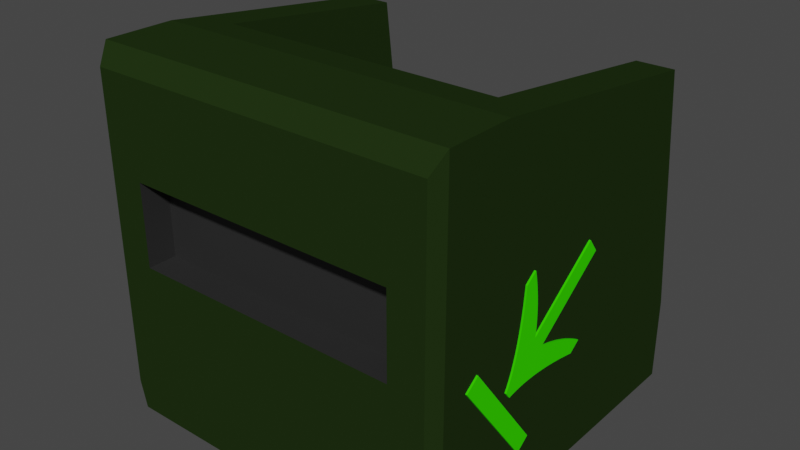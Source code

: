 # Source: importer.blend  (saved by Blender 3.6.13; exported with 4.5.12 LTS)
import bpy
from mathutils import Matrix  # noqa: F401  (used for matrix-valued properties, if any)

bpy.ops.wm.read_factory_settings(use_empty=True)
scene = bpy.context.scene
scene.name = 'Scene'

# ---- collections
col_collection = bpy.data.collections.new('Collection'); scene.collection.children.link(col_collection)

# ---- materials (node trees are filled in below, after node groups)
mat_conveyorin = bpy.data.materials.new('ConveyorIn')
mat_conveyorin.use_transparent_shadow = False
mat_base = bpy.data.materials.new('Base')
mat_base.use_transparent_shadow = False
mat_base.diffuse_color = (0.01539, 0.03106, 0.006843, 1.0)
mat_arrow = bpy.data.materials.new('Arrow')
mat_arrow.use_transparent_shadow = False
mat_arrow.diffuse_color = (0.03867, 0.8, 0.0, 1.0)
mat_light = bpy.data.materials.new('Light')
mat_light.use_transparent_shadow = False
mat_conveyors = bpy.data.materials.new('Conveyors')
mat_conveyors.use_transparent_shadow = False

# ---- material node trees
mat_conveyorin.use_nodes = True; mat_conveyorin.node_tree.nodes.clear()
_N = mat_conveyorin.node_tree.nodes; _L = mat_conveyorin.node_tree.links
n0 = _N.new('ShaderNodeBsdfPrincipled'); n0.name = 'Principled BSDF'; n0.location = (10, 300)
n0.distribution = 'GGX'
n0.subsurface_method = 'RANDOM_WALK_SKIN'
n0.inputs[0].default_value = (0.02365, 0.02365, 0.02365, 1.0)
n0.inputs[3].default_value = 1.45
n0.inputs[27].default_value = (0.0, 0.0, 0.0, 1.0)
n0.inputs[28].default_value = 1.0
n1 = _N.new('ShaderNodeOutputMaterial'); n1.name = 'Material Output'; n1.location = (300, 300)
_L.new(n0.outputs[0], n1.inputs[0])
n1.is_active_output = True
mat_conveyors.use_nodes = True; mat_conveyors.node_tree.nodes.clear()
_N = mat_conveyors.node_tree.nodes; _L = mat_conveyors.node_tree.links
n0 = _N.new('ShaderNodeBsdfPrincipled'); n0.name = 'Principled BSDF'; n0.location = (10, 300)
n0.distribution = 'GGX'
n0.subsurface_method = 'RANDOM_WALK_SKIN'
n0.inputs[0].default_value = (0.8, 0.7125, 0.0, 1.0)
n0.inputs[3].default_value = 1.45
n0.inputs[27].default_value = (0.0, 0.0, 0.0, 1.0)
n0.inputs[28].default_value = 1.0
n1 = _N.new('ShaderNodeOutputMaterial'); n1.name = 'Material Output'; n1.location = (300, 300)
_L.new(n0.outputs[0], n1.inputs[0])
n1.is_active_output = True

# ---- world
world_world = bpy.data.worlds.new('World'); scene.world = world_world
world_world.use_nodes = True; world_world.node_tree.nodes.clear()
_N = world_world.node_tree.nodes; _L = world_world.node_tree.links
n0 = _N.new('ShaderNodeOutputWorld'); n0.name = 'World Output'; n0.location = (300, 300)
n1 = _N.new('ShaderNodeBackground'); n1.name = 'Background'; n1.location = (10, 300)
n1.inputs[0].default_value = (0.05088, 0.05088, 0.05088, 1.0)
_L.new(n1.outputs[0], n0.inputs[0])
n0.is_active_output = True
world_world.color = (0.05088, 0.05088, 0.05088)
world_world.use_sun_shadow = False
world_world.sun_shadow_jitter_overblur = 0.0

# ---- meshes
me_text_001 = bpy.data.meshes.new('Text.001')
me_text_001.from_pydata([(0.5047, -0.1447, 0.1731), (0.5047, -0.3515, 0.4505), (0.5047, -0.3894, 0.4223), (0.5047, -0.1826, 0.1448), (0.5047, -0.2419, 0.3438), (0.5047, -0.229, 0.3264), (0.5047, -0.2129, 0.3297), (0.5047, -0.196, 0.3321), (0.5047, -0.1781, 0.3338), (0.5047, -0.1592, 0.3347), (0.5047, -0.1394, 0.3348), (0.5047, -0.1187, 0.3341), (0.5047, -0.09697, 0.3326), (0.5047, -0.07432, 0.3304), (0.5047, -0.05073, 0.3273), (0.5047, -0.02619, 0.3235), (0.5047, -0.0006928, 0.3188), (0.5047, 0.02575, 0.3134), (0.5047, 0.0567, 0.3365), (0.5047, 0.04394, 0.344), (0.5047, 0.031, 0.3511), (0.5047, 0.01787, 0.3578), (0.5047, 0.004564, 0.3642), (0.5047, -0.008927, 0.3701), (0.5047, -0.0226, 0.3756), (0.5047, -0.03645, 0.3808), (0.5047, -0.05049, 0.3855), (0.5047, -0.06471, 0.3899), (0.5047, -0.07911, 0.3938), (0.5047, -0.0937, 0.3974), (0.5047, -0.1085, 0.4006), (0.5047, 0.1039, 0.5589), (0.5047, 0.07591, 0.5964), (0.5047, -0.1364, 0.4381), (0.5047, -0.1353, 0.4532), (0.5047, -0.1345, 0.4682), (0.5047, -0.1342, 0.4831), (0.5047, -0.1343, 0.498), (0.5047, -0.1348, 0.5128), (0.5047, -0.1358, 0.5275), (0.5047, -0.1372, 0.5422), (0.5047, -0.1391, 0.5568), (0.5047, -0.1413, 0.5714), (0.5047, -0.144, 0.5859), (0.5047, -0.1471, 0.6003), (0.5047, -0.1507, 0.6147), (0.5047, -0.1816, 0.5916), (0.5047, -0.184, 0.5647), (0.5047, -0.1868, 0.539), (0.5047, -0.1902, 0.5144), (0.5047, -0.194, 0.4909), (0.5047, -0.1983, 0.4685), (0.5047, -0.203, 0.4473), (0.5047, -0.2083, 0.4272), (0.5047, -0.2141, 0.4083), (0.5047, -0.2203, 0.3905), (0.5047, -0.227, 0.3738), (0.5047, -0.2342, 0.3582), (0.5, 0.5, 0.0), (0.3809, -0.5, 0.4537), (0.3809, -0.5, 0.6838), (-0.5, 0.5, 5.96e-08), (-0.3809, -0.5, 0.4537), (-0.3809, -0.5, 0.6838), (-0.3967, 0.4875, 0.3354), (0.3386, -0.1613, 0.9453), (0.3967, 0.4875, 0.3354), (0.3809, -0.4195, 0.6838), (0.3809, -0.4195, 0.4537), (-0.3809, -0.4195, 0.4537), (-0.3809, -0.4195, 0.6838), (0.5, -0.4615, 1.0), (0.4803, -0.5, 0.9477), (0.5, -0.4615, 2.98e-08), (0.4796, -0.5, 0.07784), (0.4615, -0.5, 0.0), (-0.4796, -0.5, 0.07784), (-0.5, -0.4615, 2.98e-08), (-0.4615, -0.5, 0.0), (-0.5, -0.4615, 1.0), (-0.4803, -0.5, 0.9477), (-0.5061, -0.1447, 0.1731), (-0.5061, -0.3515, 0.4505), (-0.5061, -0.3894, 0.4223), (-0.5061, -0.1826, 0.1448), (-0.5061, -0.2419, 0.3438), (-0.5061, -0.229, 0.3264), (-0.5061, -0.2129, 0.3297), (-0.5061, -0.196, 0.3321), (-0.5061, -0.1781, 0.3338), (-0.5061, -0.1592, 0.3347), (-0.5061, -0.1394, 0.3348), (-0.5061, -0.1187, 0.3341), (-0.5061, -0.09697, 0.3326), (-0.5061, -0.07433, 0.3304), (-0.5061, -0.05073, 0.3273), (-0.5061, -0.02619, 0.3235), (-0.5061, -0.0006932, 0.3188), (-0.5061, 0.02575, 0.3134), (-0.5061, 0.0567, 0.3365), (-0.5061, 0.04394, 0.344), (-0.5061, 0.031, 0.3511), (-0.5061, 0.01787, 0.3578), (-0.5061, 0.004564, 0.3642), (-0.5061, -0.008927, 0.3701), (-0.5061, -0.0226, 0.3756), (-0.5061, -0.03645, 0.3808), (-0.5061, -0.05049, 0.3855), (-0.5061, -0.06471, 0.3899), (-0.5061, -0.07911, 0.3938), (-0.5061, -0.0937, 0.3974), (-0.5061, -0.1085, 0.4006), (-0.5061, 0.1039, 0.5589), (-0.5061, 0.07591, 0.5964), (-0.5061, -0.1364, 0.4381), (-0.5061, -0.1353, 0.4532), (-0.5061, -0.1345, 0.4682), (-0.5061, -0.1342, 0.4831), (-0.5061, -0.1343, 0.498), (-0.5061, -0.1348, 0.5128), (-0.5061, -0.1358, 0.5275), (-0.5061, -0.1372, 0.5422), (-0.5061, -0.1391, 0.5568), (-0.5061, -0.1413, 0.5714), (-0.5061, -0.144, 0.5859), (-0.5061, -0.1471, 0.6003), (-0.5061, -0.1507, 0.6147), (-0.5061, -0.1816, 0.5916), (-0.5061, -0.184, 0.5647), (-0.5061, -0.1868, 0.539), (-0.5061, -0.1902, 0.5144), (-0.5061, -0.194, 0.4909), (-0.5061, -0.1983, 0.4685), (-0.5061, -0.203, 0.4473), (-0.5061, -0.2083, 0.4272), (-0.5061, -0.2141, 0.4083), (-0.5061, -0.2203, 0.3905), (-0.5061, -0.227, 0.3738), (-0.5061, -0.2342, 0.3582), (0.4882, -0.2419, 0.3438), (0.4882, -0.2342, 0.3582), (0.4882, -0.229, 0.3264), (0.4882, -0.2129, 0.3297), (0.4882, -0.227, 0.3738), (0.4882, -0.196, 0.3321), (0.4882, -0.2203, 0.3905), (0.4882, -0.1781, 0.3338), (0.4882, -0.2141, 0.4083), (0.4882, -0.1592, 0.3347), (0.4882, -0.2083, 0.4272), (0.4882, -0.1394, 0.3348), (0.4882, -0.203, 0.4473), (0.4882, -0.1187, 0.3341), (0.4882, -0.1983, 0.4685), (0.4882, -0.09697, 0.3326), (0.4882, -0.194, 0.4909), (0.4882, -0.07432, 0.3304), (0.4882, -0.1902, 0.5144), (0.4882, -0.1364, 0.4381), (0.4882, -0.1085, 0.4006), (0.4882, -0.05073, 0.3273), (0.4882, -0.1353, 0.4532), (0.4882, 0.07591, 0.5964), (0.4882, 0.1039, 0.5589), (0.4882, -0.0937, 0.3974), (0.4882, -0.1868, 0.539), (0.4882, -0.02619, 0.3235), (0.4882, -0.1345, 0.4682), (0.4882, -0.07911, 0.3938), (0.4882, -0.1342, 0.4831), (0.4882, -0.06471, 0.3899), (0.4882, -0.184, 0.5647), (0.4882, -0.0006928, 0.3188), (0.4882, -0.1343, 0.498), (0.4882, -0.05049, 0.3855), (0.4882, -0.1348, 0.5128), (0.4882, -0.03645, 0.3808), (0.4882, -0.1816, 0.5916), (0.4882, 0.02575, 0.3134), (0.4882, -0.1358, 0.5275), (0.4882, -0.0226, 0.3756), (0.4882, -0.1372, 0.5422), (0.4882, -0.008927, 0.3701), (0.4882, -0.1507, 0.6147), (0.4882, 0.0567, 0.3365), (0.4882, 0.004564, 0.3642), (0.4882, -0.1391, 0.5568), (0.4882, 0.01787, 0.3578), (0.4882, -0.1413, 0.5714), (0.4882, 0.031, 0.3511), (0.4882, -0.144, 0.5859), (0.4882, 0.04394, 0.344), (0.4882, -0.1471, 0.6003), (0.4882, -0.1447, 0.1731), (0.4882, -0.1826, 0.1448), (0.4882, -0.3515, 0.4505), (0.4882, -0.3894, 0.4223), (-0.4992, -0.2419, 0.3438), (-0.4992, -0.2342, 0.3582), (-0.4992, -0.229, 0.3264), (-0.4992, -0.2129, 0.3297), (-0.4992, -0.227, 0.3738), (-0.4992, -0.196, 0.3321), (-0.4992, -0.2203, 0.3905), (-0.4992, -0.1781, 0.3338), (-0.4992, -0.2141, 0.4083), (-0.4992, -0.1592, 0.3347), (-0.4992, -0.2083, 0.4272), (-0.4992, -0.1394, 0.3348), (-0.4992, -0.203, 0.4473), (-0.4992, -0.1187, 0.3341), (-0.4992, -0.1983, 0.4685), (-0.4992, -0.09697, 0.3326), (-0.4992, -0.194, 0.4909), (-0.4992, -0.07433, 0.3304), (-0.4992, -0.1902, 0.5144), (-0.4992, -0.1364, 0.4381), (-0.4992, -0.1085, 0.4006), (-0.4992, -0.05073, 0.3273), (-0.4992, -0.1353, 0.4532), (-0.4992, 0.07591, 0.5964), (-0.4992, 0.1039, 0.5589), (-0.4992, -0.0937, 0.3974), (-0.4992, -0.1868, 0.539), (-0.4992, -0.02619, 0.3235), (-0.4992, -0.1345, 0.4682), (-0.4992, -0.07911, 0.3938), (-0.4992, -0.1342, 0.4831), (-0.4992, -0.06471, 0.3899), (-0.4992, -0.184, 0.5647), (-0.4992, -0.0006932, 0.3188), (-0.4992, -0.1343, 0.498), (-0.4992, -0.05049, 0.3855), (-0.4992, -0.1348, 0.5128), (-0.4992, -0.03645, 0.3808), (-0.4992, -0.1816, 0.5916), (-0.4992, 0.02575, 0.3134), (-0.4992, -0.1358, 0.5275), (-0.4992, -0.0226, 0.3756), (-0.4992, -0.1372, 0.5422), (-0.4992, -0.008927, 0.3701), (-0.4992, -0.1507, 0.6147), (-0.4992, 0.0567, 0.3365), (-0.4992, 0.004564, 0.3642), (-0.4992, -0.1391, 0.5568), (-0.4992, 0.01787, 0.3578), (-0.4992, -0.1413, 0.5714), (-0.4992, 0.031, 0.3511), (-0.4992, -0.144, 0.5859), (-0.4992, 0.04394, 0.344), (-0.4992, -0.1471, 0.6003), (-0.4992, -0.1447, 0.1731), (-0.4992, -0.1826, 0.1448), (-0.4992, -0.3515, 0.4505), (-0.4992, -0.3894, 0.4223), (-0.3967, 0.4171, 0.914), (0.3967, 0.4171, 0.914), (-0.5, 0.4171, 0.914), (-0.5, -0.2671, 1.0), (0.5, -0.2671, 1.0), (0.5, 0.4171, 0.914), (0.5, 0.5, 0.2329), (-0.5, 0.5, 0.2329), (-0.3386, -0.1613, 0.9453), (0.3433, -0.1165, 0.3886), (-0.3433, -0.1165, 0.3886), (0.3967, -0.1122, 0.3354), (-0.3967, -0.1122, 0.3354), (-0.3691, -0.1637, 0.9757), (0.3691, -0.1637, 0.9757), (0.3433, -0.198, 0.3821), (-0.3433, -0.198, 0.3821), (-0.3433, -0.2419, 0.9273), (0.3433, -0.2419, 0.9273), (-0.3967, -0.1646, 0.9871), (0.3967, -0.1646, 0.9871), (-0.3433, -0.1603, 0.9339), (0.3433, -0.1603, 0.9339), (-0.3691, -0.175, 0.9757), (0.3691, -0.175, 0.9757), (-0.3386, -0.1725, 0.9453), (0.3386, -0.1725, 0.9453), (0.4253, -0.212, 0.3978), (-0.4091, -0.212, 0.3978), (0.4253, -0.212, 0.3309), (0.4253, -0.091, 0.3309), (-0.4091, -0.091, 0.3309), (-0.4091, -0.212, 0.3309), (0.4253, -0.07205, 0.3309), (0.4253, 0.049, 0.3309), (-0.4091, 0.049, 0.3309), (-0.4091, -0.07205, 0.3309), (0.4253, 0.06795, 0.3309), (0.4253, 0.189, 0.3309), (-0.4091, 0.189, 0.3309), (-0.4091, 0.06795, 0.3309), (0.4253, 0.208, 0.3309), (0.4253, 0.329, 0.3309), (-0.4091, 0.329, 0.3309), (-0.4091, 0.208, 0.3309), (0.4253, 0.348, 0.3309), (0.4253, 0.469, 0.3309), (-0.4091, 0.469, 0.3309), (-0.4091, 0.348, 0.3309), (0.4253, 0.03755, 0.3978), (0.4253, 0.049, 0.3863), (-0.4091, 0.049, 0.3863), (-0.4091, 0.03755, 0.3978), (0.4253, -0.07205, 0.3863), (0.4253, -0.0606, 0.3978), (-0.4091, -0.0606, 0.3978), (-0.4091, -0.07205, 0.3863), (0.4253, 0.1775, 0.3978), (0.4253, 0.189, 0.3863), (-0.4091, 0.189, 0.3863), (-0.4091, 0.1775, 0.3978), (0.4253, 0.06795, 0.3863), (0.4253, 0.0794, 0.3978), (-0.4091, 0.0794, 0.3978), (-0.4091, 0.06795, 0.3863), (0.4253, 0.3175, 0.3978), (0.4253, 0.329, 0.3863), (-0.4091, 0.329, 0.3863), (-0.4091, 0.3175, 0.3978), (0.4253, 0.208, 0.3863), (0.4253, 0.2194, 0.3978), (-0.4091, 0.2194, 0.3978), (-0.4091, 0.208, 0.3863), (0.4253, 0.4575, 0.3978), (0.4253, 0.469, 0.3863), (-0.4091, 0.469, 0.3863), (-0.4091, 0.4575, 0.3978), (0.4253, 0.348, 0.3863), (0.4253, 0.3594, 0.3978), (-0.4091, 0.3594, 0.3978), (-0.4091, 0.348, 0.3863), (0.4253, -0.1083, 0.3978), (0.4253, -0.091, 0.3805), (-0.4091, -0.091, 0.3805), (-0.4091, -0.1083, 0.3978)], [], [(57, 4, 5), (57, 5, 6), (56, 57, 6), (56, 6, 7), (55, 56, 7), (55, 7, 8), (54, 55, 8), (54, 8, 9), (53, 54, 9), (53, 9, 10), (52, 53, 10), (52, 10, 11), (51, 52, 11), (51, 11, 12), (50, 51, 12), (50, 12, 13), (49, 50, 13), (49, 13, 33), (33, 13, 30), (30, 13, 14), (49, 33, 34), (32, 33, 30), (32, 30, 31), (29, 30, 14), (48, 49, 34), (29, 14, 15), (48, 34, 35), (28, 29, 15), (48, 35, 36), (27, 28, 15), (47, 48, 36), (27, 15, 16), (47, 36, 37), (26, 27, 16), (47, 37, 38), (25, 26, 16), (46, 47, 38), (25, 16, 17), (46, 38, 39), (24, 25, 17), (46, 39, 40), (23, 24, 17), (45, 46, 40), (23, 17, 18), (22, 23, 18), (45, 40, 41), (21, 22, 18), (45, 41, 42), (20, 21, 18), (45, 42, 43), (19, 20, 18), (45, 43, 44), (3, 0, 1), (3, 1, 2), (73, 75, 78, 77, 61, 58), (63, 62, 69, 70), (63, 60, 72, 80), (59, 62, 76, 78, 75, 74), (61, 262, 261, 58), (256, 66, 266, 275), (58, 261, 260, 259, 71, 73), (62, 63, 80, 76), (79, 71, 259, 258), (77, 79, 258, 257, 262, 61), (68, 67, 70, 69), (62, 59, 68, 69), (60, 63, 70, 67), (59, 60, 67, 68), (73, 74, 75), (76, 77, 78), (72, 74, 73, 71), (71, 79, 80, 72), (79, 77, 76, 80), (60, 59, 74, 72), (138, 86, 85), (138, 87, 86), (137, 87, 138), (137, 88, 87), (136, 88, 137), (136, 89, 88), (135, 89, 136), (135, 90, 89), (134, 90, 135), (134, 91, 90), (133, 91, 134), (133, 92, 91), (132, 92, 133), (132, 93, 92), (131, 93, 132), (131, 94, 93), (130, 94, 131), (130, 114, 94), (114, 111, 94), (111, 95, 94), (130, 115, 114), (113, 111, 114), (113, 112, 111), (110, 95, 111), (129, 115, 130), (110, 96, 95), (129, 116, 115), (109, 96, 110), (129, 117, 116), (108, 96, 109), (128, 117, 129), (108, 97, 96), (128, 118, 117), (107, 97, 108), (128, 119, 118), (106, 97, 107), (127, 119, 128), (106, 98, 97), (127, 120, 119), (105, 98, 106), (127, 121, 120), (104, 98, 105), (126, 121, 127), (104, 99, 98), (103, 99, 104), (126, 122, 121), (102, 99, 103), (126, 123, 122), (101, 99, 102), (126, 124, 123), (100, 99, 101), (126, 125, 124), (84, 82, 81), (84, 83, 82), (140, 141, 139), (140, 142, 141), (143, 142, 140), (143, 144, 142), (145, 144, 143), (145, 146, 144), (147, 146, 145), (147, 148, 146), (149, 148, 147), (149, 150, 148), (151, 150, 149), (151, 152, 150), (153, 152, 151), (153, 154, 152), (155, 154, 153), (155, 156, 154), (157, 156, 155), (157, 158, 156), (158, 159, 156), (159, 160, 156), (157, 161, 158), (162, 159, 158), (162, 163, 159), (164, 160, 159), (165, 161, 157), (164, 166, 160), (165, 167, 161), (168, 166, 164), (165, 169, 167), (170, 166, 168), (171, 169, 165), (170, 172, 166), (171, 173, 169), (174, 172, 170), (171, 175, 173), (176, 172, 174), (177, 175, 171), (176, 178, 172), (177, 179, 175), (180, 178, 176), (177, 181, 179), (182, 178, 180), (183, 181, 177), (182, 184, 178), (185, 184, 182), (183, 186, 181), (187, 184, 185), (183, 188, 186), (189, 184, 187), (183, 190, 188), (191, 184, 189), (183, 192, 190), (194, 195, 193), (194, 196, 195), (16, 15, 166, 172), (8, 7, 144, 146), (55, 54, 147, 145), (41, 40, 181, 186), (37, 36, 169, 173), (14, 13, 156, 160), (22, 21, 187, 185), (27, 26, 174, 170), (34, 33, 158, 161), (9, 8, 146, 148), (33, 32, 162, 158), (54, 53, 149, 147), (42, 41, 186, 188), (38, 37, 173, 175), (21, 20, 189, 187), (26, 25, 176, 174), (32, 31, 163, 162), (31, 30, 159, 163), (10, 9, 148, 150), (47, 46, 177, 171), (30, 29, 164, 159), (53, 52, 151, 149), (43, 42, 188, 190), (20, 19, 191, 189), (49, 48, 165, 157), (19, 18, 184, 191), (17, 16, 172, 178), (11, 10, 150, 152), (45, 44, 192, 183), (52, 51, 153, 151), (44, 43, 190, 192), (39, 38, 175, 179), (15, 14, 160, 166), (4, 57, 140, 139), (0, 3, 194, 193), (25, 24, 180, 176), (35, 34, 161, 167), (12, 11, 152, 154), (5, 4, 139, 141), (1, 0, 193, 195), (29, 28, 168, 164), (51, 50, 155, 153), (3, 2, 196, 194), (40, 39, 179, 181), (6, 5, 141, 142), (2, 1, 195, 196), (24, 23, 182, 180), (57, 56, 143, 140), (36, 35, 167, 169), (13, 12, 154, 156), (46, 45, 183, 177), (28, 27, 170, 168), (50, 49, 157, 155), (7, 6, 142, 144), (48, 47, 171, 165), (56, 55, 145, 143), (18, 17, 178, 184), (23, 22, 185, 182), (198, 197, 199), (198, 199, 200), (201, 198, 200), (201, 200, 202), (203, 201, 202), (203, 202, 204), (205, 203, 204), (205, 204, 206), (207, 205, 206), (207, 206, 208), (209, 207, 208), (209, 208, 210), (211, 209, 210), (211, 210, 212), (213, 211, 212), (213, 212, 214), (215, 213, 214), (215, 214, 216), (216, 214, 217), (217, 214, 218), (215, 216, 219), (220, 216, 217), (220, 217, 221), (222, 217, 218), (223, 215, 219), (222, 218, 224), (223, 219, 225), (226, 222, 224), (223, 225, 227), (228, 226, 224), (229, 223, 227), (228, 224, 230), (229, 227, 231), (232, 228, 230), (229, 231, 233), (234, 232, 230), (235, 229, 233), (234, 230, 236), (235, 233, 237), (238, 234, 236), (235, 237, 239), (240, 238, 236), (241, 235, 239), (240, 236, 242), (243, 240, 242), (241, 239, 244), (245, 243, 242), (241, 244, 246), (247, 245, 242), (241, 246, 248), (249, 247, 242), (241, 248, 250), (252, 251, 253), (252, 253, 254), (112, 221, 217, 111), (91, 208, 206, 90), (128, 229, 235, 127), (111, 217, 222, 110), (134, 207, 209, 133), (124, 248, 246, 123), (101, 247, 249, 100), (130, 215, 223, 129), (100, 249, 242, 99), (98, 236, 230, 97), (92, 210, 208, 91), (126, 241, 250, 125), (133, 209, 211, 132), (125, 250, 248, 124), (120, 237, 233, 119), (96, 224, 218, 95), (85, 197, 198, 138), (81, 251, 252, 84), (106, 234, 238, 105), (116, 225, 219, 115), (93, 212, 210, 92), (86, 199, 197, 85), (82, 253, 251, 81), (110, 222, 226, 109), (132, 211, 213, 131), (84, 252, 254, 83), (121, 239, 237, 120), (87, 200, 199, 86), (83, 254, 253, 82), (105, 238, 240, 104), (138, 198, 201, 137), (117, 227, 225, 116), (94, 214, 212, 93), (127, 235, 241, 126), (109, 226, 228, 108), (131, 213, 215, 130), (88, 202, 200, 87), (129, 223, 229, 128), (137, 201, 203, 136), (99, 242, 236, 98), (104, 240, 243, 103), (97, 230, 224, 96), (89, 204, 202, 88), (136, 203, 205, 135), (122, 244, 239, 121), (118, 231, 227, 117), (95, 218, 214, 94), (103, 243, 245, 102), (108, 228, 232, 107), (115, 219, 216, 114), (90, 206, 204, 89), (114, 216, 220, 113), (135, 205, 207, 134), (123, 246, 244, 122), (119, 233, 231, 118), (102, 245, 247, 101), (107, 232, 234, 106), (113, 220, 221, 112), (64, 255, 274, 267), (274, 255, 257, 258), (275, 274, 258, 259), (66, 256, 260, 261), (64, 66, 261, 262), (255, 64, 262, 257), (256, 275, 259, 260), (265, 276, 272, 271), (66, 64, 267, 266), (265, 264, 266, 267), (276, 265, 267, 274), (269, 65, 281, 279), (264, 277, 275, 266), (273, 270, 271, 272), (276, 277, 273, 272), (264, 265, 271, 270), (277, 264, 270, 273), (269, 268, 274, 275), (263, 65, 277, 276), (268, 263, 276, 274), (65, 269, 275, 277), (281, 280, 278, 279), (65, 263, 280, 281), (263, 268, 278, 280), (268, 269, 279, 278), (337, 285, 286, 338), (305, 289, 290, 306), (313, 293, 294, 314), (321, 297, 298, 322), (329, 301, 302, 330), (285, 284, 287, 286), (289, 288, 291, 290), (293, 292, 295, 294), (297, 296, 299, 298), (301, 300, 303, 302), (338, 286, 287, 283, 339), (328, 331, 334, 333), (314, 294, 295, 319, 318, 315), (330, 302, 303, 335, 334, 331), (319, 295, 292, 316), (283, 287, 284, 282), (335, 303, 300, 332), (324, 296, 297, 321, 320, 325), (304, 307, 310, 309), (320, 323, 326, 325), (306, 290, 291, 311, 310, 307), (322, 298, 299, 327, 326, 323), (311, 291, 288, 308), (327, 299, 296, 324), (316, 292, 293, 313, 312, 317), (336, 339, 283, 282), (332, 300, 301, 329, 328, 333), (312, 315, 318, 317), (304, 305, 306, 307), (310, 311, 308, 309), (312, 313, 314, 315), (318, 319, 316, 317), (320, 321, 322, 323), (326, 327, 324, 325), (328, 329, 330, 331), (334, 335, 332, 333), (308, 288, 289, 305, 304, 309), (336, 337, 338, 339), (282, 284, 285, 337, 336)])
me_text_001.polygons.foreach_set('material_index', [2, 2, 2, 2, 2, 2, 2, 2, 2, 2, 2, 2, 2, 2, 2, 2, 2, 2, 2, 2, 2, 2, 2, 2, 2, 2, 2, 2, 2, 2, 2, 2, 2, 2, 2, 2, 2, 2, 2, 2, 2, 2, 2, 2, 2, 2, 2, 2, 2, 2, 2, 2, 2, 2, 1, 0, 1, 1, 1, 1, 1, 1, 1, 1, 0, 0, 0, 0, 1, 1, 1, 1, 1, 1, 2, 2, 2, 2, 2, 2, 2, 2, 2, 2, 2, 2, 2, 2, 2, 2, 2, 2, 2, 2, 2, 2, 2, 2, 2, 2, 2, 2, 2, 2, 2, 2, 2, 2, 2, 2, 2, 2, 2, 2, 2, 2, 2, 2, 2, 2, 2, 2, 2, 2, 2, 2, 2, 2, 2, 2, 2, 2, 2, 2, 2, 2, 2, 2, 2, 2, 2, 2, 2, 2, 2, 2, 2, 2, 2, 2, 2, 2, 2, 2, 2, 2, 2, 2, 2, 2, 2, 2, 2, 2, 2, 2, 2, 2, 2, 2, 2, 2, 2, 2, 2, 2, 2, 2, 2, 2, 2, 2, 2, 2, 2, 2, 2, 2, 2, 2, 2, 2, 2, 2, 2, 2, 2, 2, 2, 2, 2, 2, 2, 2, 2, 2, 2, 2, 2, 2, 2, 2, 2, 2, 2, 2, 2, 2, 2, 2, 2, 2, 2, 2, 2, 2, 2, 2, 2, 2, 2, 2, 2, 2, 2, 2, 2, 2, 2, 2, 2, 2, 2, 2, 2, 2, 2, 2, 2, 2, 2, 2, 2, 2, 2, 2, 2, 2, 2, 2, 2, 2, 2, 2, 2, 2, 2, 2, 2, 2, 2, 2, 2, 2, 2, 2, 2, 2, 2, 2, 2, 2, 2, 2, 2, 2, 2, 2, 2, 2, 2, 2, 2, 2, 2, 2, 2, 2, 2, 2, 2, 2, 2, 2, 2, 2, 2, 2, 2, 2, 2, 2, 2, 2, 2, 2, 2, 2, 2, 2, 2, 2, 2, 2, 2, 2, 2, 2, 2, 2, 2, 2, 2, 2, 2, 2, 2, 2, 2, 2, 2, 2, 2, 2, 2, 2, 2, 2, 2, 2, 2, 2, 1, 1, 1, 1, 1, 1, 1, 0, 1, 1, 1, 3, 1, 0, 0, 0, 0, 1, 1, 1, 1, 3, 3, 3, 3, 4, 4, 4, 4, 4, 4, 4, 4, 4, 4, 4, 4, 4, 4, 4, 4, 4, 4, 4, 4, 4, 4, 4, 4, 4, 4, 4, 4, 4, 4, 4, 4, 4, 4, 4, 4, 4, 4, 4])
_uv = me_text_001.uv_layers.new(name='UVMap')
_uv.uv.foreach_set('vector', [1.0, 0.0, 0.03738, 0.0, 0.04673, 0.0, 1.0, 0.0, 0.04673, 0.0, 0.05607, 0.0, 0.9907, 0.0, 1.0, 0.0, 0.05607, 0.0, 0.9907, 0.0, 0.05607, 0.0, 0.06542, 0.0, 0.9813, 0.0, 0.9907, 0.0, 0.06542, 0.0, 0.9813, 0.0, 0.06542, 0.0, 0.07477, 0.0, 0.972, 0.0, 0.9813, 0.0, 0.07477, 0.0, 0.972, 0.0, 0.07477, 0.0, 0.08411, 0.0, 0.9626, 0.0, 0.972, 0.0, 0.08411, 0.0, 0.9626, 0.0, 0.08411, 0.0, 0.09346, 0.0, 0.9533, 0.0, 0.9626, 0.0, 0.09346, 0.0, 0.9533, 0.0, 0.09346, 0.0, 0.1028, 0.0, 0.9439, 0.0, 0.9533, 0.0, 0.1028, 0.0, 0.9439, 0.0, 0.1028, 0.0, 0.1121, 0.0, 0.9346, 0.0, 0.9439, 0.0, 0.1121, 0.0, 0.9346, 0.0, 0.1121, 0.0, 0.1215, 0.0, 0.9252, 0.0, 0.9346, 0.0, 0.1215, 0.0, 0.9252, 0.0, 0.1215, 0.0, 0.7757, 0.0, 0.7757, 0.0, 0.1215, 0.0, 0.2804, 0.0, 0.2804, 0.0, 0.1215, 0.0, 0.1308, 0.0, 0.9252, 0.0, 0.7757, 0.0, 0.785, 0.0, 0.7664, 0.0, 0.7757, 0.0, 0.2804, 0.0, 0.7664, 0.0, 0.2804, 0.0, 0.2897, 0.0, 0.271, 0.0, 0.2804, 0.0, 0.1308, 0.0, 0.9159, 0.0, 0.9252, 0.0, 0.785, 0.0, 0.271, 0.0, 0.1308, 0.0, 0.1402, 0.0, 0.9159, 0.0, 0.785, 0.0, 0.7944, 0.0, 0.2617, 0.0, 0.271, 0.0, 0.1402, 0.0, 0.9159, 0.0, 0.7944, 0.0, 0.8037, 0.0, 0.2523, 0.0, 0.2617, 0.0, 0.1402, 0.0, 0.9065, 0.0, 0.9159, 0.0, 0.8037, 0.0, 0.2523, 0.0, 0.1402, 0.0, 0.1495, 0.0, 0.9065, 0.0, 0.8037, 0.0, 0.8131, 0.0, 0.243, 0.0, 0.2523, 0.0, 0.1495, 0.0, 0.9065, 0.0, 0.8131, 0.0, 0.8224, 0.0, 0.2336, 0.0, 0.243, 0.0, 0.1495, 0.0, 0.8972, 0.0, 0.9065, 0.0, 0.8224, 0.0, 0.2336, 0.0, 0.1495, 0.0, 0.1589, 0.0, 0.8972, 0.0, 0.8224, 0.0, 0.8318, 0.0, 0.2243, 0.0, 0.2336, 0.0, 0.1589, 0.0, 0.8972, 0.0, 0.8318, 0.0, 0.8411, 0.0, 0.215, 0.0, 0.2243, 0.0, 0.1589, 0.0, 0.8879, 0.0, 0.8972, 0.0, 0.8411, 0.0, 0.215, 0.0, 0.1589, 0.0, 0.1682, 0.0, 0.2056, 0.0, 0.215, 0.0, 0.1682, 0.0, 0.8879, 0.0, 0.8411, 0.0, 0.8505, 0.0, 0.1963, 0.0, 0.2056, 0.0, 0.1682, 0.0, 0.8879, 0.0, 0.8505, 0.0, 0.8598, 0.0, 0.1869, 0.0, 0.1963, 0.0, 0.1682, 0.0, 0.8879, 0.0, 0.8598, 0.0, 0.8692, 0.0, 0.1776, 0.0, 0.1869, 0.0, 0.1682, 0.0, 0.8879, 0.0, 0.8692, 0.0, 0.8785, 0.0, 0.02804, 0.0, 0.0, 0.0, 0.009346, 0.0, 0.02804, 0.0, 0.009346, 0.0, 0.01869, 0.0, 0.125, 0.5096, 0.1346, 0.5, 0.3654, 0.5, 0.375, 0.5096, 0.375, 0.75, 0.125, 0.75, 0.5952, 0.4702, 0.4048, 0.4702, 0.4048, 0.4702, 0.5952, 0.4702, 0.5952, 0.4702, 0.5952, 0.2798, 0.6201, 0.2549, 0.6201, 0.4951, 0.4048, 0.2798, 0.4048, 0.4702, 0.3801, 0.4949, 0.375, 0.4904, 0.375, 0.2596, 0.3801, 0.2551, 0.375, 0.75, 0.4332, 0.75, 0.4332, 1.0, 0.375, 1.0, 0.5291, 0.1535, 0.4477, 0.86, 0.4384, 0.9074, 0.5503, 0.3498, 0.375, 0.0, 0.4332, 0.0, 0.5291, 0.09589, 0.625, 0.1918, 0.625, 0.2404, 0.375, 0.2404, 0.4048, 0.4702, 0.5952, 0.4702, 0.6201, 0.4951, 0.3801, 0.4949, 0.625, 0.5096, 0.875, 0.5096, 0.875, 0.5582, 0.625, 0.5582, 0.375, 0.5096, 0.625, 0.5096, 0.625, 0.5582, 0.5291, 0.6541, 0.4332, 0.75, 0.375, 0.75, 0.4048, 0.2798, 0.5952, 0.2798, 0.5952, 0.4702, 0.4048, 0.4702, 0.4048, 0.4702, 0.4048, 0.2798, 0.4048, 0.2798, 0.4048, 0.4702, 0.5952, 0.2798, 0.5952, 0.4702, 0.5952, 0.4702, 0.5952, 0.2798, 0.4048, 0.2798, 0.5952, 0.2798, 0.5952, 0.2798, 0.4048, 0.2798, 0.125, 0.5096, 0.1301, 0.5, 0.1346, 0.5, 0.3699, 0.5, 0.375, 0.5096, 0.3654, 0.5, 0.6201, 0.2549, 0.3801, 0.2551, 0.375, 0.2404, 0.625, 0.2404, 0.625, 0.25, 0.625, 0.5, 0.6201, 0.4951, 0.6201, 0.2549, 0.625, 0.5096, 0.375, 0.5096, 0.3801, 0.4949, 0.6201, 0.4951, 0.5952, 0.2798, 0.4048, 0.2798, 0.3801, 0.2551, 0.6201, 0.2549, 1.0, 0.0, 0.04673, 0.0, 0.03738, 0.0, 1.0, 0.0, 0.05607, 0.0, 0.04673, 0.0, 0.9907, 0.0, 0.05607, 0.0, 1.0, 0.0, 0.9907, 0.0, 0.06542, 0.0, 0.05607, 0.0, 0.9813, 0.0, 0.06542, 0.0, 0.9907, 0.0, 0.9813, 0.0, 0.07477, 0.0, 0.06542, 0.0, 0.972, 0.0, 0.07477, 0.0, 0.9813, 0.0, 0.972, 0.0, 0.08411, 0.0, 0.07477, 0.0, 0.9626, 0.0, 0.08411, 0.0, 0.972, 0.0, 0.9626, 0.0, 0.09346, 0.0, 0.08411, 0.0, 0.9533, 0.0, 0.09346, 0.0, 0.9626, 0.0, 0.9533, 0.0, 0.1028, 0.0, 0.09346, 0.0, 0.9439, 0.0, 0.1028, 0.0, 0.9533, 0.0, 0.9439, 0.0, 0.1121, 0.0, 0.1028, 0.0, 0.9346, 0.0, 0.1121, 0.0, 0.9439, 0.0, 0.9346, 0.0, 0.1215, 0.0, 0.1121, 0.0, 0.9252, 0.0, 0.1215, 0.0, 0.9346, 0.0, 0.9252, 0.0, 0.7757, 0.0, 0.1215, 0.0, 0.7757, 0.0, 0.2804, 0.0, 0.1215, 0.0, 0.2804, 0.0, 0.1308, 0.0, 0.1215, 0.0, 0.9252, 0.0, 0.785, 0.0, 0.7757, 0.0, 0.7664, 0.0, 0.2804, 0.0, 0.7757, 0.0, 0.7664, 0.0, 0.2897, 0.0, 0.2804, 0.0, 0.271, 0.0, 0.1308, 0.0, 0.2804, 0.0, 0.9159, 0.0, 0.785, 0.0, 0.9252, 0.0, 0.271, 0.0, 0.1402, 0.0, 0.1308, 0.0, 0.9159, 0.0, 0.7944, 0.0, 0.785, 0.0, 0.2617, 0.0, 0.1402, 0.0, 0.271, 0.0, 0.9159, 0.0, 0.8037, 0.0, 0.7944, 0.0, 0.2523, 0.0, 0.1402, 0.0, 0.2617, 0.0, 0.9065, 0.0, 0.8037, 0.0, 0.9159, 0.0, 0.2523, 0.0, 0.1495, 0.0, 0.1402, 0.0, 0.9065, 0.0, 0.8131, 0.0, 0.8037, 0.0, 0.243, 0.0, 0.1495, 0.0, 0.2523, 0.0, 0.9065, 0.0, 0.8224, 0.0, 0.8131, 0.0, 0.2336, 0.0, 0.1495, 0.0, 0.243, 0.0, 0.8972, 0.0, 0.8224, 0.0, 0.9065, 0.0, 0.2336, 0.0, 0.1589, 0.0, 0.1495, 0.0, 0.8972, 0.0, 0.8318, 0.0, 0.8224, 0.0, 0.2243, 0.0, 0.1589, 0.0, 0.2336, 0.0, 0.8972, 0.0, 0.8411, 0.0, 0.8318, 0.0, 0.215, 0.0, 0.1589, 0.0, 0.2243, 0.0, 0.8879, 0.0, 0.8411, 0.0, 0.8972, 0.0, 0.215, 0.0, 0.1682, 0.0, 0.1589, 0.0, 0.2056, 0.0, 0.1682, 0.0, 0.215, 0.0, 0.8879, 0.0, 0.8505, 0.0, 0.8411, 0.0, 0.1963, 0.0, 0.1682, 0.0, 0.2056, 0.0, 0.8879, 0.0, 0.8598, 0.0, 0.8505, 0.0, 0.1869, 0.0, 0.1682, 0.0, 0.1963, 0.0, 0.8879, 0.0, 0.8692, 0.0, 0.8598, 0.0, 0.1776, 0.0, 0.1682, 0.0, 0.1869, 0.0, 0.8879, 0.0, 0.8785, 0.0, 0.8692, 0.0, 0.02804, 0.0, 0.009346, 0.0, 0.0, 0.0, 0.02804, 0.0, 0.01869, 0.0, 0.009346, 0.0, 1.0, 0.0, 0.04673, 0.0, 0.03738, 0.0, 1.0, 0.0, 0.05607, 0.0, 0.04673, 0.0, 0.9907, 0.0, 0.05607, 0.0, 1.0, 0.0, 0.9907, 0.0, 0.06542, 0.0, 0.05607, 0.0, 0.9813, 0.0, 0.06542, 0.0, 0.9907, 0.0, 0.9813, 0.0, 0.07477, 0.0, 0.06542, 0.0, 0.972, 0.0, 0.07477, 0.0, 0.9813, 0.0, 0.972, 0.0, 0.08411, 0.0, 0.07477, 0.0, 0.9626, 0.0, 0.08411, 0.0, 0.972, 0.0, 0.9626, 0.0, 0.09346, 0.0, 0.08411, 0.0, 0.9533, 0.0, 0.09346, 0.0, 0.9626, 0.0, 0.9533, 0.0, 0.1028, 0.0, 0.09346, 0.0, 0.9439, 0.0, 0.1028, 0.0, 0.9533, 0.0, 0.9439, 0.0, 0.1121, 0.0, 0.1028, 0.0, 0.9346, 0.0, 0.1121, 0.0, 0.9439, 0.0, 0.9346, 0.0, 0.1215, 0.0, 0.1121, 0.0, 0.9252, 0.0, 0.1215, 0.0, 0.9346, 0.0, 0.9252, 0.0, 0.7757, 0.0, 0.1215, 0.0, 0.7757, 0.0, 0.2804, 0.0, 0.1215, 0.0, 0.2804, 0.0, 0.1308, 0.0, 0.1215, 0.0, 0.9252, 0.0, 0.785, 0.0, 0.7757, 0.0, 0.7664, 0.0, 0.2804, 0.0, 0.7757, 0.0, 0.7664, 0.0, 0.2897, 0.0, 0.2804, 0.0, 0.271, 0.0, 0.1308, 0.0, 0.2804, 0.0, 0.9159, 0.0, 0.785, 0.0, 0.9252, 0.0, 0.271, 0.0, 0.1402, 0.0, 0.1308, 0.0, 0.9159, 0.0, 0.7944, 0.0, 0.785, 0.0, 0.2617, 0.0, 0.1402, 0.0, 0.271, 0.0, 0.9159, 0.0, 0.8037, 0.0, 0.7944, 0.0, 0.2523, 0.0, 0.1402, 0.0, 0.2617, 0.0, 0.9065, 0.0, 0.8037, 0.0, 0.9159, 0.0, 0.2523, 0.0, 0.1495, 0.0, 0.1402, 0.0, 0.9065, 0.0, 0.8131, 0.0, 0.8037, 0.0, 0.243, 0.0, 0.1495, 0.0, 0.2523, 0.0, 0.9065, 0.0, 0.8224, 0.0, 0.8131, 0.0, 0.2336, 0.0, 0.1495, 0.0, 0.243, 0.0, 0.8972, 0.0, 0.8224, 0.0, 0.9065, 0.0, 0.2336, 0.0, 0.1589, 0.0, 0.1495, 0.0, 0.8972, 0.0, 0.8318, 0.0, 0.8224, 0.0, 0.2243, 0.0, 0.1589, 0.0, 0.2336, 0.0, 0.8972, 0.0, 0.8411, 0.0, 0.8318, 0.0, 0.215, 0.0, 0.1589, 0.0, 0.2243, 0.0, 0.8879, 0.0, 0.8411, 0.0, 0.8972, 0.0, 0.215, 0.0, 0.1682, 0.0, 0.1589, 0.0, 0.2056, 0.0, 0.1682, 0.0, 0.215, 0.0, 0.8879, 0.0, 0.8505, 0.0, 0.8411, 0.0, 0.1963, 0.0, 0.1682, 0.0, 0.2056, 0.0, 0.8879, 0.0, 0.8598, 0.0, 0.8505, 0.0, 0.1869, 0.0, 0.1682, 0.0, 0.1963, 0.0, 0.8879, 0.0, 0.8692, 0.0, 0.8598, 0.0, 0.1776, 0.0, 0.1682, 0.0, 0.1869, 0.0, 0.8879, 0.0, 0.8785, 0.0, 0.8692, 0.0, 0.02804, 0.0, 0.009346, 0.0, 0.0, 0.0, 0.02804, 0.0, 0.01869, 0.0, 0.009346, 0.0, 0.1495, 0.0, 0.1402, 0.0, 0.1402, 0.0, 0.1495, 0.0, 0.07477, 0.0, 0.06542, 0.0, 0.06542, 0.0, 0.07477, 0.0, 0.9813, 0.0, 0.972, 0.0, 0.972, 0.0, 0.9813, 0.0, 0.8505, 0.0, 0.8411, 0.0, 0.8411, 0.0, 0.8505, 0.0, 0.8131, 0.0, 0.8037, 0.0, 0.8037, 0.0, 0.8131, 0.0, 0.1308, 0.0, 0.1215, 0.0, 0.1215, 0.0, 0.1308, 0.0, 0.2056, 0.0, 0.1963, 0.0, 0.1963, 0.0, 0.2056, 0.0, 0.2523, 0.0, 0.243, 0.0, 0.243, 0.0, 0.2523, 0.0, 0.785, 0.0, 0.7757, 0.0, 0.7757, 0.0, 0.785, 0.0, 0.08411, 0.0, 0.07477, 0.0, 0.07477, 0.0, 0.08411, 0.0, 0.7757, 0.0, 0.7664, 0.0, 0.7664, 0.0, 0.7757, 0.0, 0.972, 0.0, 0.9626, 0.0, 0.9626, 0.0, 0.972, 0.0, 0.8598, 0.0, 0.8505, 0.0, 0.8505, 0.0, 0.8598, 0.0, 0.8224, 0.0, 0.8131, 0.0, 0.8131, 0.0, 0.8224, 0.0, 0.1963, 0.0, 0.1869, 0.0, 0.1869, 0.0, 0.1963, 0.0, 0.243, 0.0, 0.2336, 0.0, 0.2336, 0.0, 0.243, 0.0, 0.7664, 0.0, 0.2897, 0.0, 0.2897, 0.0, 0.7664, 0.0, 0.2897, 0.0, 0.2804, 0.0, 0.2804, 0.0, 0.2897, 0.0, 0.09346, 0.0, 0.08411, 0.0, 0.08411, 0.0, 0.09346, 0.0, 0.9065, 0.0, 0.8972, 0.0, 0.8972, 0.0, 0.9065, 0.0, 0.2804, 0.0, 0.271, 0.0, 0.271, 0.0, 0.2804, 0.0, 0.9626, 0.0, 0.9533, 0.0, 0.9533, 0.0, 0.9626, 0.0, 0.8692, 0.0, 0.8598, 0.0, 0.8598, 0.0, 0.8692, 0.0, 0.1869, 0.0, 0.1776, 0.0, 0.1776, 0.0, 0.1869, 0.0, 0.9252, 0.0, 0.9159, 0.0, 0.9159, 0.0, 0.9252, 0.0, 0.1776, 0.0, 0.1682, 0.0, 0.1682, 0.0, 0.1776, 0.0, 0.1589, 0.0, 0.1495, 0.0, 0.1495, 0.0, 0.1589, 0.0, 0.1028, 0.0, 0.09346, 0.0, 0.09346, 0.0, 0.1028, 0.0, 0.8879, 0.0, 0.8785, 0.0, 0.8785, 0.0, 0.8879, 0.0, 0.9533, 0.0, 0.9439, 0.0, 0.9439, 0.0, 0.9533, 0.0, 0.8785, 0.0, 0.8692, 0.0, 0.8692, 0.0, 0.8785, 0.0, 0.8318, 0.0, 0.8224, 0.0, 0.8224, 0.0, 0.8318, 0.0, 0.1402, 0.0, 0.1308, 0.0, 0.1308, 0.0, 0.1402, 0.0, 0.03738, 0.0, 1.0, 0.0, 1.0, 0.0, 0.03738, 0.0, 0.0, 0.0, 0.02804, 0.0, 0.02804, 0.0, 0.0, 0.0, 0.2336, 0.0, 0.2243, 0.0, 0.2243, 0.0, 0.2336, 0.0, 0.7944, 0.0, 0.785, 0.0, 0.785, 0.0, 0.7944, 0.0, 0.1121, 0.0, 0.1028, 0.0, 0.1028, 0.0, 0.1121, 0.0, 0.04673, 0.0, 0.03738, 0.0, 0.03738, 0.0, 0.04673, 0.0, 0.009346, 0.0, 0.0, 0.0, 0.0, 0.0, 0.009346, 0.0, 0.271, 0.0, 0.2617, 0.0, 0.2617, 0.0, 0.271, 0.0, 0.9439, 0.0, 0.9346, 0.0, 0.9346, 0.0, 0.9439, 0.0, 0.02804, 0.0, 0.01869, 0.0, 0.01869, 0.0, 0.02804, 0.0, 0.8411, 0.0, 0.8318, 0.0, 0.8318, 0.0, 0.8411, 0.0, 0.05607, 0.0, 0.04673, 0.0, 0.04673, 0.0, 0.05607, 0.0, 0.01869, 0.0, 0.009346, 0.0, 0.009346, 0.0, 0.01869, 0.0, 0.2243, 0.0, 0.215, 0.0, 0.215, 0.0, 0.2243, 0.0, 1.0, 0.0, 0.9907, 0.0, 0.9907, 0.0, 1.0, 0.0, 0.8037, 0.0, 0.7944, 0.0, 0.7944, 0.0, 0.8037, 0.0, 0.1215, 0.0, 0.1121, 0.0, 0.1121, 0.0, 0.1215, 0.0, 0.8972, 0.0, 0.8879, 0.0, 0.8879, 0.0, 0.8972, 0.0, 0.2617, 0.0, 0.2523, 0.0, 0.2523, 0.0, 0.2617, 0.0, 0.9346, 0.0, 0.9252, 0.0, 0.9252, 0.0, 0.9346, 0.0, 0.06542, 0.0, 0.05607, 0.0, 0.05607, 0.0, 0.06542, 0.0, 0.9159, 0.0, 0.9065, 0.0, 0.9065, 0.0, 0.9159, 0.0, 0.9907, 0.0, 0.9813, 0.0, 0.9813, 0.0, 0.9907, 0.0, 0.1682, 0.0, 0.1589, 0.0, 0.1589, 0.0, 0.1682, 0.0, 0.215, 0.0, 0.2056, 0.0, 0.2056, 0.0, 0.215, 0.0, 1.0, 0.0, 0.03738, 0.0, 0.04673, 0.0, 1.0, 0.0, 0.04673, 0.0, 0.05607, 0.0, 0.9907, 0.0, 1.0, 0.0, 0.05607, 0.0, 0.9907, 0.0, 0.05607, 0.0, 0.06542, 0.0, 0.9813, 0.0, 0.9907, 0.0, 0.06542, 0.0, 0.9813, 0.0, 0.06542, 0.0, 0.07477, 0.0, 0.972, 0.0, 0.9813, 0.0, 0.07477, 0.0, 0.972, 0.0, 0.07477, 0.0, 0.08411, 0.0, 0.9626, 0.0, 0.972, 0.0, 0.08411, 0.0, 0.9626, 0.0, 0.08411, 0.0, 0.09346, 0.0, 0.9533, 0.0, 0.9626, 0.0, 0.09346, 0.0, 0.9533, 0.0, 0.09346, 0.0, 0.1028, 0.0, 0.9439, 0.0, 0.9533, 0.0, 0.1028, 0.0, 0.9439, 0.0, 0.1028, 0.0, 0.1121, 0.0, 0.9346, 0.0, 0.9439, 0.0, 0.1121, 0.0, 0.9346, 0.0, 0.1121, 0.0, 0.1215, 0.0, 0.9252, 0.0, 0.9346, 0.0, 0.1215, 0.0, 0.9252, 0.0, 0.1215, 0.0, 0.7757, 0.0, 0.7757, 0.0, 0.1215, 0.0, 0.2804, 0.0, 0.2804, 0.0, 0.1215, 0.0, 0.1308, 0.0, 0.9252, 0.0, 0.7757, 0.0, 0.785, 0.0, 0.7664, 0.0, 0.7757, 0.0, 0.2804, 0.0, 0.7664, 0.0, 0.2804, 0.0, 0.2897, 0.0, 0.271, 0.0, 0.2804, 0.0, 0.1308, 0.0, 0.9159, 0.0, 0.9252, 0.0, 0.785, 0.0, 0.271, 0.0, 0.1308, 0.0, 0.1402, 0.0, 0.9159, 0.0, 0.785, 0.0, 0.7944, 0.0, 0.2617, 0.0, 0.271, 0.0, 0.1402, 0.0, 0.9159, 0.0, 0.7944, 0.0, 0.8037, 0.0, 0.2523, 0.0, 0.2617, 0.0, 0.1402, 0.0, 0.9065, 0.0, 0.9159, 0.0, 0.8037, 0.0, 0.2523, 0.0, 0.1402, 0.0, 0.1495, 0.0, 0.9065, 0.0, 0.8037, 0.0, 0.8131, 0.0, 0.243, 0.0, 0.2523, 0.0, 0.1495, 0.0, 0.9065, 0.0, 0.8131, 0.0, 0.8224, 0.0, 0.2336, 0.0, 0.243, 0.0, 0.1495, 0.0, 0.8972, 0.0, 0.9065, 0.0, 0.8224, 0.0, 0.2336, 0.0, 0.1495, 0.0, 0.1589, 0.0, 0.8972, 0.0, 0.8224, 0.0, 0.8318, 0.0, 0.2243, 0.0, 0.2336, 0.0, 0.1589, 0.0, 0.8972, 0.0, 0.8318, 0.0, 0.8411, 0.0, 0.215, 0.0, 0.2243, 0.0, 0.1589, 0.0, 0.8879, 0.0, 0.8972, 0.0, 0.8411, 0.0, 0.215, 0.0, 0.1589, 0.0, 0.1682, 0.0, 0.2056, 0.0, 0.215, 0.0, 0.1682, 0.0, 0.8879, 0.0, 0.8411, 0.0, 0.8505, 0.0, 0.1963, 0.0, 0.2056, 0.0, 0.1682, 0.0, 0.8879, 0.0, 0.8505, 0.0, 0.8598, 0.0, 0.1869, 0.0, 0.1963, 0.0, 0.1682, 0.0, 0.8879, 0.0, 0.8598, 0.0, 0.8692, 0.0, 0.1776, 0.0, 0.1869, 0.0, 0.1682, 0.0, 0.8879, 0.0, 0.8692, 0.0, 0.8785, 0.0, 0.02804, 0.0, 0.0, 0.0, 0.009346, 0.0, 0.02804, 0.0, 0.009346, 0.0, 0.01869, 0.0, 0.2897, 0.0, 0.2897, 0.0, 0.2804, 0.0, 0.2804, 0.0, 0.09346, 0.0, 0.09346, 0.0, 0.08411, 0.0, 0.08411, 0.0, 0.9065, 0.0, 0.9065, 0.0, 0.8972, 0.0, 0.8972, 0.0, 0.2804, 0.0, 0.2804, 0.0, 0.271, 0.0, 0.271, 0.0, 0.9626, 0.0, 0.9626, 0.0, 0.9533, 0.0, 0.9533, 0.0, 0.8692, 0.0, 0.8692, 0.0, 0.8598, 0.0, 0.8598, 0.0, 0.1869, 0.0, 0.1869, 0.0, 0.1776, 0.0, 0.1776, 0.0, 0.9252, 0.0, 0.9252, 0.0, 0.9159, 0.0, 0.9159, 0.0, 0.1776, 0.0, 0.1776, 0.0, 0.1682, 0.0, 0.1682, 0.0, 0.1589, 0.0, 0.1589, 0.0, 0.1495, 0.0, 0.1495, 0.0, 0.1028, 0.0, 0.1028, 0.0, 0.09346, 0.0, 0.09346, 0.0, 0.8879, 0.0, 0.8879, 0.0, 0.8785, 0.0, 0.8785, 0.0, 0.9533, 0.0, 0.9533, 0.0, 0.9439, 0.0, 0.9439, 0.0, 0.8785, 0.0, 0.8785, 0.0, 0.8692, 0.0, 0.8692, 0.0, 0.8318, 0.0, 0.8318, 0.0, 0.8224, 0.0, 0.8224, 0.0, 0.1402, 0.0, 0.1402, 0.0, 0.1308, 0.0, 0.1308, 0.0, 0.03738, 0.0, 0.03738, 0.0, 1.0, 0.0, 1.0, 0.0, 0.0, 0.0, 0.0, 0.0, 0.02804, 0.0, 0.02804, 0.0, 0.2336, 0.0, 0.2336, 0.0, 0.2243, 0.0, 0.2243, 0.0, 0.7944, 0.0, 0.7944, 0.0, 0.785, 0.0, 0.785, 0.0, 0.1121, 0.0, 0.1121, 0.0, 0.1028, 0.0, 0.1028, 0.0, 0.04673, 0.0, 0.04673, 0.0, 0.03738, 0.0, 0.03738, 0.0, 0.009346, 0.0, 0.009346, 0.0, 0.0, 0.0, 0.0, 0.0, 0.271, 0.0, 0.271, 0.0, 0.2617, 0.0, 0.2617, 0.0, 0.9439, 0.0, 0.9439, 0.0, 0.9346, 0.0, 0.9346, 0.0, 0.02804, 0.0, 0.02804, 0.0, 0.01869, 0.0, 0.01869, 0.0, 0.8411, 0.0, 0.8411, 0.0, 0.8318, 0.0, 0.8318, 0.0, 0.05607, 0.0, 0.05607, 0.0, 0.04673, 0.0, 0.04673, 0.0, 0.01869, 0.0, 0.01869, 0.0, 0.009346, 0.0, 0.009346, 0.0, 0.2243, 0.0, 0.2243, 0.0, 0.215, 0.0, 0.215, 0.0, 1.0, 0.0, 1.0, 0.0, 0.9907, 0.0, 0.9907, 0.0, 0.8037, 0.0, 0.8037, 0.0, 0.7944, 0.0, 0.7944, 0.0, 0.1215, 0.0, 0.1215, 0.0, 0.1121, 0.0, 0.1121, 0.0, 0.8972, 0.0, 0.8972, 0.0, 0.8879, 0.0, 0.8879, 0.0, 0.2617, 0.0, 0.2617, 0.0, 0.2523, 0.0, 0.2523, 0.0, 0.9346, 0.0, 0.9346, 0.0, 0.9252, 0.0, 0.9252, 0.0, 0.06542, 0.0, 0.06542, 0.0, 0.05607, 0.0, 0.05607, 0.0, 0.9159, 0.0, 0.9159, 0.0, 0.9065, 0.0, 0.9065, 0.0, 0.9907, 0.0, 0.9907, 0.0, 0.9813, 0.0, 0.9813, 0.0, 0.1682, 0.0, 0.1682, 0.0, 0.1589, 0.0, 0.1589, 0.0, 0.215, 0.0, 0.215, 0.0, 0.2056, 0.0, 0.2056, 0.0, 0.1495, 0.0, 0.1495, 0.0, 0.1402, 0.0, 0.1402, 0.0, 0.07477, 0.0, 0.07477, 0.0, 0.06542, 0.0, 0.06542, 0.0, 0.9813, 0.0, 0.9813, 0.0, 0.972, 0.0, 0.972, 0.0, 0.8505, 0.0, 0.8505, 0.0, 0.8411, 0.0, 0.8411, 0.0, 0.8131, 0.0, 0.8131, 0.0, 0.8037, 0.0, 0.8037, 0.0, 0.1308, 0.0, 0.1308, 0.0, 0.1215, 0.0, 0.1215, 0.0, 0.2056, 0.0, 0.2056, 0.0, 0.1963, 0.0, 0.1963, 0.0, 0.2523, 0.0, 0.2523, 0.0, 0.243, 0.0, 0.243, 0.0, 0.785, 0.0, 0.785, 0.0, 0.7757, 0.0, 0.7757, 0.0, 0.08411, 0.0, 0.08411, 0.0, 0.07477, 0.0, 0.07477, 0.0, 0.7757, 0.0, 0.7757, 0.0, 0.7664, 0.0, 0.7664, 0.0, 0.972, 0.0, 0.972, 0.0, 0.9626, 0.0, 0.9626, 0.0, 0.8598, 0.0, 0.8598, 0.0, 0.8505, 0.0, 0.8505, 0.0, 0.8224, 0.0, 0.8224, 0.0, 0.8131, 0.0, 0.8131, 0.0, 0.1963, 0.0, 0.1963, 0.0, 0.1869, 0.0, 0.1869, 0.0, 0.243, 0.0, 0.243, 0.0, 0.2336, 0.0, 0.2336, 0.0, 0.7664, 0.0, 0.7664, 0.0, 0.2897, 0.0, 0.2897, 0.0, 0.4477, 0.7395, 0.5291, 0.5965, 0.5503, 0.6045, 0.4384, 0.7886, 0.6106, 0.5296, 0.5291, 0.5965, 0.5291, 0.6541, 0.625, 0.5582, 0.6106, 0.2204, 0.6106, 0.5296, 0.625, 0.5582, 0.625, 0.1918, 0.4477, 0.86, 0.5291, 0.1535, 0.5291, 0.09589, 0.4332, 1.0, 0.4477, 0.7395, 0.4477, 0.86, 0.4332, 1.0, 0.4332, 0.75, 0.5291, 0.5965, 0.4477, 0.7395, 0.4332, 0.75, 0.5291, 0.6541, 0.5291, 0.1535, 0.6106, 0.2204, 0.625, 0.1918, 0.5291, 0.09589, 0.4475, 0.776, 0.5412, 0.6079, 0.5412, 0.6079, 0.4475, 0.776, 0.4477, 0.86, 0.4477, 0.7395, 0.4384, 0.7886, 0.4384, 0.9074, 0.4475, 0.776, 0.4475, 0.8593, 0.4384, 0.9074, 0.4384, 0.7886, 0.5412, 0.6079, 0.4475, 0.776, 0.4384, 0.7886, 0.5503, 0.6045, 0.5483, 0.3672, 0.5431, 0.3998, 0.5431, 0.3998, 0.5483, 0.3672, 0.4475, 0.8593, 0.5412, 0.407, 0.5503, 0.3498, 0.4384, 0.9074, 0.5412, 0.407, 0.4475, 0.8593, 0.4475, 0.776, 0.5412, 0.6079, 0.5412, 0.6079, 0.5412, 0.407, 0.5412, 0.407, 0.5412, 0.6079, 0.4475, 0.8593, 0.4475, 0.776, 0.4475, 0.776, 0.4475, 0.8593, 0.5412, 0.407, 0.4475, 0.8593, 0.4475, 0.8593, 0.5412, 0.407, 0.5483, 0.3672, 0.5483, 0.6001, 0.5503, 0.6045, 0.5503, 0.3498, 0.5431, 0.6021, 0.5431, 0.3998, 0.5412, 0.407, 0.5412, 0.6079, 0.5483, 0.6001, 0.5431, 0.6021, 0.5412, 0.6079, 0.5503, 0.6045, 0.5431, 0.3998, 0.5483, 0.3672, 0.5503, 0.3498, 0.5412, 0.407, 0.5431, 0.3998, 0.5431, 0.6021, 0.5483, 0.6001, 0.5483, 0.3672, 0.5431, 0.3998, 0.5431, 0.6021, 0.5431, 0.6021, 0.5431, 0.3998, 0.5431, 0.6021, 0.5483, 0.6001, 0.5483, 0.6001, 0.5431, 0.6021, 0.5483, 0.6001, 0.5483, 0.3672, 0.5483, 0.3672, 0.5483, 0.6001, 0.0, 0.0, 0.0, 0.0, 1.0, 0.0, 1.0, 0.0, 0.0, 0.0, 0.0, 0.0, 1.0, 0.0, 1.0, 0.0, 0.0, 0.0, 0.0, 0.0, 1.0, 0.0, 1.0, 0.0, 0.0, 0.0, 0.0, 0.0, 1.0, 0.0, 1.0, 0.0, 0.0, 0.0, 0.0, 0.0, 1.0, 0.0, 1.0, 0.0, 0.0, 0.0, 0.0, 1.0, 1.0, 1.0, 1.0, 0.0, 0.0, 0.0, 0.0, 1.0, 1.0, 1.0, 1.0, 0.0, 0.0, 0.0, 0.0, 1.0, 1.0, 1.0, 1.0, 0.0, 0.0, 0.0, 0.0, 1.0, 1.0, 1.0, 1.0, 0.0, 0.0, 0.0, 0.0, 1.0, 1.0, 1.0, 1.0, 0.0, 1.0, 0.0, 1.0, 0.0, 1.0, 1.0, 1.0, 1.0, 1.0, 0.1425, 0.0, 0.09458, 1.0, 0.09458, 1.0, 0.9054, 0.0, 0.9054, 1.0, 0.0, 1.0, 0.0, 1.0, 1.0, 1.0, 1.0, 1.0, 0.9054, 1.0, 0.09458, 1.0, 0.0, 1.0, 0.0, 1.0, 1.0, 1.0, 1.0, 1.0, 0.9054, 1.0, 0.09458, 1.0, 1.0, 1.0, 1.0, 0.0, 1.0, 0.0, 1.0, 1.0, 1.0, 1.0, 1.0, 0.0, 1.0, 0.0, 1.0, 1.0, 1.0, 1.0, 1.0, 0.0, 1.0, 0.0, 1.0, 0.0, 1.0, 0.0, 1.0, 0.0, 0.0, 0.0, 0.0, 0.0, 0.09458, 0.0, 0.9054, 0.0, 0.09458, 1.0, 0.09458, 1.0, 0.9054, 0.0, 0.9054, 0.0, 0.09458, 1.0, 0.09458, 1.0, 0.9054, 0.0, 0.9054, 1.0, 0.0, 1.0, 0.0, 1.0, 1.0, 1.0, 1.0, 1.0, 0.9054, 1.0, 0.09458, 1.0, 0.0, 1.0, 0.0, 1.0, 1.0, 1.0, 1.0, 1.0, 0.9054, 1.0, 0.09458, 1.0, 1.0, 1.0, 1.0, 0.0, 1.0, 0.0, 1.0, 1.0, 1.0, 1.0, 1.0, 0.0, 1.0, 0.0, 1.0, 0.0, 1.0, 0.0, 1.0, 0.0, 0.0, 0.0, 0.0, 0.0, 0.09458, 0.0, 0.9054, 0.0, 0.1425, 1.0, 0.1425, 1.0, 1.0, 0.0, 1.0, 0.0, 1.0, 0.0, 1.0, 0.0, 0.0, 0.0, 0.0, 0.0, 0.09458, 0.0, 0.9054, 0.0, 0.09458, 1.0, 0.09458, 1.0, 0.9054, 0.0, 0.9054, 0.0, 0.09458, 0.0, 0.0, 1.0, 0.0, 1.0, 0.09458, 1.0, 0.9054, 1.0, 1.0, 0.0, 1.0, 0.0, 0.9054, 0.0, 0.09458, 0.0, 0.0, 1.0, 0.0, 1.0, 0.09458, 1.0, 0.9054, 1.0, 1.0, 0.0, 1.0, 0.0, 0.9054, 0.0, 0.09458, 0.0, 0.0, 1.0, 0.0, 1.0, 0.09458, 1.0, 0.9054, 1.0, 1.0, 0.0, 1.0, 0.0, 0.9054, 0.0, 0.09458, 0.0, 0.0, 1.0, 0.0, 1.0, 0.09458, 1.0, 0.9054, 1.0, 1.0, 0.0, 1.0, 0.0, 0.9054, 0.0, 1.0, 0.0, 1.0, 0.0, 0.0, 0.0, 0.0, 0.0, 0.09458, 0.0, 0.9054, 0.0, 0.1425, 0.0, 0.0, 1.0, 0.0, 1.0, 0.1425, 0.0, 1.0, 0.0, 1.0, 0.0, 0.0, 0.0, 0.0, 0.0, 0.1425])
me_text_001.materials.append(mat_conveyorin)
me_text_001.materials.append(mat_base)
me_text_001.materials.append(mat_arrow)
me_text_001.materials.append(mat_light)
me_text_001.materials.append(mat_conveyors)
me_text_001.update()

# ---- objects
ob_exporter = bpy.data.objects.new('Exporter', me_text_001)

# ---- transforms, parenting, visibility, modifiers, constraints
ob_exporter.location = (0.0, 0.0, 0.0)

# ---- collection membership
col_collection.objects.link(ob_exporter)

# ---- scene / render settings (as saved in the file)
scene.frame_start = 1; scene.frame_end = 250; scene.frame_set(1)
scene.render.engine = 'BLENDER_EEVEE_NEXT'
scene.cycles.sampling_pattern = 'TABULATED_SOBOL'
scene.cycles.use_light_tree = False
scene.view_settings.view_transform = 'Filmic'
bpy.context.view_layer.update()

# ---- added for rendering (the .blend has no active camera and no usable light): camera, sun
cam_auto = bpy.data.cameras.new('AutoCamera')
cam_auto.lens = 50.0
cam_auto.sensor_width = 36.0
cam_auto.clip_end = 1000.0
ob_auto_camera = bpy.data.objects.new('AutoCamera', cam_auto)
scene.collection.objects.link(ob_auto_camera)
ob_auto_camera.location = (1.60759, -1.92997, 1.78664)
ob_auto_camera.rotation_euler = (1.09748, -7.21219e-08, 0.694738)
scene.camera = ob_auto_camera
light_auto_sun = bpy.data.lights.new('AutoSun', 'SUN')
light_auto_sun.energy = 3.0
light_auto_sun.angle = 0.0523599
ob_auto_sun = bpy.data.objects.new('AutoSun', light_auto_sun)
scene.collection.objects.link(ob_auto_sun)
ob_auto_sun.rotation_euler = (0.872665, 0.174533, 0.523599)
bpy.context.view_layer.update()
